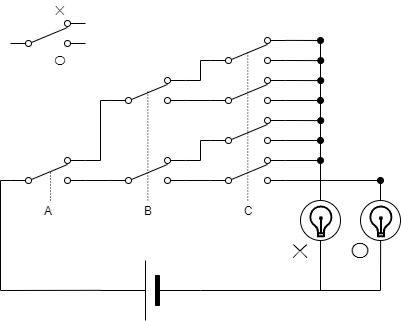

The diagram above was exported from draw.io. Its source (the exported page's mxGraphModel, read from the mxfile embedded in the PNG):
<mxGraphModel dx="632" dy="310" grid="1" gridSize="10" guides="1" tooltips="1" connect="1" arrows="1" fold="1" page="1" pageScale="1" pageWidth="827" pageHeight="1169" math="0" shadow="0">
  <root>
    <mxCell id="0" />
    <mxCell id="1" parent="0" />
    <mxCell id="2" value="" style="pointerEvents=1;verticalLabelPosition=bottom;shadow=0;dashed=0;align=center;html=1;verticalAlign=top;shape=mxgraph.electrical.electro-mechanical.2-way_switch;" parent="1" vertex="1">
      <mxGeometry x="190" y="267" width="75" height="26" as="geometry" />
    </mxCell>
    <mxCell id="3" value="" style="pointerEvents=1;verticalLabelPosition=bottom;shadow=0;dashed=0;align=center;html=1;verticalAlign=top;shape=mxgraph.electrical.electro-mechanical.2-way_switch;" parent="1" vertex="1">
      <mxGeometry x="290" y="227" width="75" height="26" as="geometry" />
    </mxCell>
    <mxCell id="4" value="" style="pointerEvents=1;verticalLabelPosition=bottom;shadow=0;dashed=0;align=center;html=1;verticalAlign=top;shape=mxgraph.electrical.electro-mechanical.2-way_switch;" parent="1" vertex="1">
      <mxGeometry x="290" y="267" width="75" height="26" as="geometry" />
    </mxCell>
    <mxCell id="5" value="" style="pointerEvents=1;verticalLabelPosition=bottom;shadow=0;dashed=0;align=center;html=1;verticalAlign=top;shape=mxgraph.electrical.electro-mechanical.2-way_switch;" parent="1" vertex="1">
      <mxGeometry x="290" y="307" width="75" height="26" as="geometry" />
    </mxCell>
    <mxCell id="6" value="" style="pointerEvents=1;verticalLabelPosition=bottom;shadow=0;dashed=0;align=center;html=1;verticalAlign=top;shape=mxgraph.electrical.electro-mechanical.2-way_switch;" parent="1" vertex="1">
      <mxGeometry x="290" y="347" width="75" height="26" as="geometry" />
    </mxCell>
    <mxCell id="7" value="" style="pointerEvents=1;verticalLabelPosition=bottom;shadow=0;dashed=0;align=center;html=1;verticalAlign=top;shape=mxgraph.electrical.electro-mechanical.2-way_switch;" parent="1" vertex="1">
      <mxGeometry x="190" y="347" width="75" height="26" as="geometry" />
    </mxCell>
    <mxCell id="8" value="" style="pointerEvents=1;verticalLabelPosition=bottom;shadow=0;dashed=0;align=center;html=1;verticalAlign=top;shape=mxgraph.electrical.electro-mechanical.2-way_switch;" parent="1" vertex="1">
      <mxGeometry x="90" y="347" width="75" height="26" as="geometry" />
    </mxCell>
    <mxCell id="9" value="" style="endArrow=none;html=1;exitX=1;exitY=0.885;exitDx=0;exitDy=0;exitPerimeter=0;entryX=0;entryY=0.885;entryDx=0;entryDy=0;entryPerimeter=0;" parent="1" source="7" target="6" edge="1">
      <mxGeometry width="50" height="50" relative="1" as="geometry">
        <mxPoint x="230" y="450" as="sourcePoint" />
        <mxPoint x="280" y="400" as="targetPoint" />
      </mxGeometry>
    </mxCell>
    <mxCell id="10" value="" style="endArrow=none;html=1;exitX=1;exitY=0.115;exitDx=0;exitDy=0;exitPerimeter=0;entryX=0;entryY=0.885;entryDx=0;entryDy=0;entryPerimeter=0;rounded=0;" parent="1" source="7" target="5" edge="1">
      <mxGeometry width="50" height="50" relative="1" as="geometry">
        <mxPoint x="260" y="450" as="sourcePoint" />
        <mxPoint x="310" y="400" as="targetPoint" />
        <Array as="points">
          <mxPoint x="280" y="350" />
          <mxPoint x="280" y="330" />
        </Array>
      </mxGeometry>
    </mxCell>
    <mxCell id="11" value="" style="endArrow=none;html=1;exitX=1;exitY=0.115;exitDx=0;exitDy=0;exitPerimeter=0;entryX=0;entryY=0.885;entryDx=0;entryDy=0;entryPerimeter=0;rounded=0;" parent="1" edge="1">
      <mxGeometry width="50" height="50" relative="1" as="geometry">
        <mxPoint x="265" y="269.99" as="sourcePoint" />
        <mxPoint x="290" y="250.01" as="targetPoint" />
        <Array as="points">
          <mxPoint x="280" y="270" />
          <mxPoint x="280" y="250" />
        </Array>
      </mxGeometry>
    </mxCell>
    <mxCell id="12" value="" style="endArrow=none;html=1;exitX=1;exitY=0.885;exitDx=0;exitDy=0;exitPerimeter=0;entryX=0;entryY=0.885;entryDx=0;entryDy=0;entryPerimeter=0;" parent="1" edge="1">
      <mxGeometry width="50" height="50" relative="1" as="geometry">
        <mxPoint x="265" y="290" as="sourcePoint" />
        <mxPoint x="290" y="290" as="targetPoint" />
      </mxGeometry>
    </mxCell>
    <mxCell id="13" value="" style="endArrow=none;html=1;exitX=1;exitY=0.885;exitDx=0;exitDy=0;exitPerimeter=0;entryX=0;entryY=0.885;entryDx=0;entryDy=0;entryPerimeter=0;" parent="1" edge="1">
      <mxGeometry width="50" height="50" relative="1" as="geometry">
        <mxPoint x="165" y="370" as="sourcePoint" />
        <mxPoint x="190" y="370" as="targetPoint" />
      </mxGeometry>
    </mxCell>
    <mxCell id="14" value="" style="endArrow=none;html=1;exitX=1;exitY=0.115;exitDx=0;exitDy=0;exitPerimeter=0;entryX=0;entryY=0.885;entryDx=0;entryDy=0;entryPerimeter=0;rounded=0;" parent="1" target="2" edge="1">
      <mxGeometry width="50" height="50" relative="1" as="geometry">
        <mxPoint x="165" y="349.99" as="sourcePoint" />
        <mxPoint x="190" y="330.01" as="targetPoint" />
        <Array as="points">
          <mxPoint x="180" y="350" />
          <mxPoint x="180" y="290" />
        </Array>
      </mxGeometry>
    </mxCell>
    <mxCell id="15" value="A" style="text;html=1;strokeColor=none;fillColor=none;align=center;verticalAlign=middle;whiteSpace=wrap;rounded=0;" parent="1" vertex="1">
      <mxGeometry x="107.5" y="390" width="40" height="20" as="geometry" />
    </mxCell>
    <mxCell id="16" value="B" style="text;html=1;strokeColor=none;fillColor=none;align=center;verticalAlign=middle;whiteSpace=wrap;rounded=0;" parent="1" vertex="1">
      <mxGeometry x="207.5" y="390" width="40" height="20" as="geometry" />
    </mxCell>
    <mxCell id="17" value="C" style="text;html=1;strokeColor=none;fillColor=none;align=center;verticalAlign=middle;whiteSpace=wrap;rounded=0;" parent="1" vertex="1">
      <mxGeometry x="307.5" y="390" width="40" height="20" as="geometry" />
    </mxCell>
    <mxCell id="18" value="" style="endArrow=none;dashed=1;html=1;dashPattern=1 2;strokeWidth=1;" parent="1" edge="1">
      <mxGeometry width="50" height="50" relative="1" as="geometry">
        <mxPoint x="130" y="390" as="sourcePoint" />
        <mxPoint x="130" y="360" as="targetPoint" />
      </mxGeometry>
    </mxCell>
    <mxCell id="19" value="" style="endArrow=none;dashed=1;html=1;dashPattern=1 2;strokeWidth=1;" parent="1" edge="1">
      <mxGeometry width="50" height="50" relative="1" as="geometry">
        <mxPoint x="227.36" y="390" as="sourcePoint" />
        <mxPoint x="227.36" y="280" as="targetPoint" />
      </mxGeometry>
    </mxCell>
    <mxCell id="20" value="" style="endArrow=none;dashed=1;html=1;dashPattern=1 2;strokeWidth=1;" parent="1" edge="1">
      <mxGeometry width="50" height="50" relative="1" as="geometry">
        <mxPoint x="327.29999999999995" y="390" as="sourcePoint" />
        <mxPoint x="327.29999999999995" y="240" as="targetPoint" />
      </mxGeometry>
    </mxCell>
    <mxCell id="21" value="✕" style="text;html=1;strokeColor=none;fillColor=none;align=center;verticalAlign=middle;whiteSpace=wrap;rounded=0;" parent="1" vertex="1">
      <mxGeometry x="120" y="190" width="40" height="20" as="geometry" />
    </mxCell>
    <mxCell id="22" value="〇" style="text;html=1;strokeColor=none;fillColor=none;align=center;verticalAlign=middle;whiteSpace=wrap;rounded=0;" parent="1" vertex="1">
      <mxGeometry x="120" y="240" width="40" height="20" as="geometry" />
    </mxCell>
    <mxCell id="23" value="" style="pointerEvents=1;verticalLabelPosition=bottom;shadow=0;dashed=0;align=center;html=1;verticalAlign=top;shape=mxgraph.electrical.electro-mechanical.2-way_switch;" parent="1" vertex="1">
      <mxGeometry x="90" y="210" width="75" height="26" as="geometry" />
    </mxCell>
    <mxCell id="24" value="" style="verticalLabelPosition=bottom;shadow=0;dashed=0;align=center;fillColor=#000000;html=1;verticalAlign=top;strokeWidth=1;shape=mxgraph.electrical.miscellaneous.monocell_battery;direction=west;" parent="1" vertex="1">
      <mxGeometry x="180" y="450" width="100" height="60" as="geometry" />
    </mxCell>
    <mxCell id="25" value="" style="endArrow=oval;html=1;exitX=0.997;exitY=0.111;exitDx=0;exitDy=0;exitPerimeter=0;endFill=1;" parent="1" source="3" edge="1">
      <mxGeometry width="50" height="50" relative="1" as="geometry">
        <mxPoint x="380" y="230" as="sourcePoint" />
        <mxPoint x="400" y="230" as="targetPoint" />
      </mxGeometry>
    </mxCell>
    <mxCell id="26" value="" style="endArrow=none;html=1;" parent="1" edge="1">
      <mxGeometry width="50" height="50" relative="1" as="geometry">
        <mxPoint x="400" y="390" as="sourcePoint" />
        <mxPoint x="400" y="230" as="targetPoint" />
      </mxGeometry>
    </mxCell>
    <mxCell id="27" value="" style="endArrow=oval;html=1;exitX=0.997;exitY=0.111;exitDx=0;exitDy=0;exitPerimeter=0;endFill=1;" parent="1" edge="1">
      <mxGeometry width="50" height="50" relative="1" as="geometry">
        <mxPoint x="365.005" y="249.99599999999998" as="sourcePoint" />
        <mxPoint x="400.23" y="250.11" as="targetPoint" />
      </mxGeometry>
    </mxCell>
    <mxCell id="28" value="" style="endArrow=oval;html=1;exitX=0.997;exitY=0.111;exitDx=0;exitDy=0;exitPerimeter=0;endFill=1;" parent="1" edge="1">
      <mxGeometry width="50" height="50" relative="1" as="geometry">
        <mxPoint x="364.995" y="269.996" as="sourcePoint" />
        <mxPoint x="400.22" y="270.11" as="targetPoint" />
      </mxGeometry>
    </mxCell>
    <mxCell id="29" value="" style="endArrow=oval;html=1;exitX=0.997;exitY=0.111;exitDx=0;exitDy=0;exitPerimeter=0;endFill=1;" parent="1" edge="1">
      <mxGeometry width="50" height="50" relative="1" as="geometry">
        <mxPoint x="365.005" y="309.996" as="sourcePoint" />
        <mxPoint x="400.23" y="310.11" as="targetPoint" />
      </mxGeometry>
    </mxCell>
    <mxCell id="30" value="" style="endArrow=oval;html=1;exitX=0.997;exitY=0.111;exitDx=0;exitDy=0;exitPerimeter=0;endFill=1;" parent="1" edge="1">
      <mxGeometry width="50" height="50" relative="1" as="geometry">
        <mxPoint x="365.005" y="289.996" as="sourcePoint" />
        <mxPoint x="400" y="290" as="targetPoint" />
      </mxGeometry>
    </mxCell>
    <mxCell id="31" value="" style="endArrow=oval;html=1;exitX=0.997;exitY=0.111;exitDx=0;exitDy=0;exitPerimeter=0;endFill=1;" parent="1" edge="1">
      <mxGeometry width="50" height="50" relative="1" as="geometry">
        <mxPoint x="364.995" y="329.996" as="sourcePoint" />
        <mxPoint x="400" y="330" as="targetPoint" />
      </mxGeometry>
    </mxCell>
    <mxCell id="32" value="" style="endArrow=none;html=1;exitX=0.997;exitY=0.111;exitDx=0;exitDy=0;exitPerimeter=0;" parent="1" edge="1">
      <mxGeometry width="50" height="50" relative="1" as="geometry">
        <mxPoint x="460.005" y="389.9960000000001" as="sourcePoint" />
        <mxPoint x="460" y="370" as="targetPoint" />
      </mxGeometry>
    </mxCell>
    <mxCell id="33" value="" style="endArrow=oval;html=1;exitX=0.997;exitY=0.111;exitDx=0;exitDy=0;exitPerimeter=0;endFill=1;" parent="1" edge="1">
      <mxGeometry width="50" height="50" relative="1" as="geometry">
        <mxPoint x="364.995" y="349.996" as="sourcePoint" />
        <mxPoint x="400" y="350" as="targetPoint" />
      </mxGeometry>
    </mxCell>
    <mxCell id="34" value="" style="endArrow=oval;html=1;exitX=0.997;exitY=0.111;exitDx=0;exitDy=0;exitPerimeter=0;endFill=1;" parent="1" edge="1">
      <mxGeometry width="50" height="50" relative="1" as="geometry">
        <mxPoint x="365.005" y="369.996" as="sourcePoint" />
        <mxPoint x="460" y="370" as="targetPoint" />
      </mxGeometry>
    </mxCell>
    <mxCell id="35" value="" style="endArrow=none;html=1;rounded=0;exitX=0.997;exitY=0.503;exitDx=0;exitDy=0;exitPerimeter=0;entryX=0.002;entryY=0.883;entryDx=0;entryDy=0;entryPerimeter=0;" parent="1" source="24" target="8" edge="1">
      <mxGeometry width="50" height="50" relative="1" as="geometry">
        <mxPoint x="100" y="630" as="sourcePoint" />
        <mxPoint x="90" y="380" as="targetPoint" />
        <Array as="points">
          <mxPoint x="80" y="480" />
          <mxPoint x="80" y="370" />
        </Array>
      </mxGeometry>
    </mxCell>
    <mxCell id="36" value="" style="endArrow=none;html=1;exitX=0;exitY=0.5;exitDx=0;exitDy=0;exitPerimeter=0;rounded=0;entryX=0.503;entryY=0.997;entryDx=0;entryDy=0;entryPerimeter=0;" parent="1" source="24" edge="1">
      <mxGeometry width="50" height="50" relative="1" as="geometry">
        <mxPoint x="420" y="550" as="sourcePoint" />
        <mxPoint x="460.12" y="429.8800000000001" as="targetPoint" />
        <Array as="points">
          <mxPoint x="460" y="480" />
        </Array>
      </mxGeometry>
    </mxCell>
    <mxCell id="37" value="" style="endArrow=none;html=1;" parent="1" edge="1">
      <mxGeometry width="50" height="50" relative="1" as="geometry">
        <mxPoint x="400" y="480" as="sourcePoint" />
        <mxPoint x="400" y="430" as="targetPoint" />
      </mxGeometry>
    </mxCell>
    <mxCell id="38" value="✕" style="text;html=1;strokeColor=none;fillColor=none;align=center;verticalAlign=middle;whiteSpace=wrap;rounded=0;fontSize=20;" parent="1" vertex="1">
      <mxGeometry x="360" y="430" width="40" height="20" as="geometry" />
    </mxCell>
    <mxCell id="39" value="〇" style="text;html=1;strokeColor=none;fillColor=none;align=center;verticalAlign=middle;whiteSpace=wrap;rounded=0;fontSize=20;" parent="1" vertex="1">
      <mxGeometry x="420" y="430" width="40" height="20" as="geometry" />
    </mxCell>
    <mxCell id="40" value="" style="ellipse;whiteSpace=wrap;html=1;aspect=fixed;fontSize=20;" parent="1" vertex="1">
      <mxGeometry x="380" y="390" width="40" height="40" as="geometry" />
    </mxCell>
    <mxCell id="41" value="" style="ellipse;whiteSpace=wrap;html=1;aspect=fixed;fontSize=20;" parent="1" vertex="1">
      <mxGeometry x="440" y="390" width="40" height="40" as="geometry" />
    </mxCell>
    <mxCell id="42" value="" style="html=1;verticalLabelPosition=bottom;align=center;labelBackgroundColor=#ffffff;verticalAlign=top;strokeWidth=2;shadow=0;dashed=0;shape=mxgraph.ios7.icons.lightbulb;fontSize=20;" parent="1" vertex="1">
      <mxGeometry x="449" y="396" width="22.8" height="29.7" as="geometry" />
    </mxCell>
    <mxCell id="43" value="" style="html=1;verticalLabelPosition=bottom;align=center;labelBackgroundColor=#ffffff;verticalAlign=top;strokeWidth=2;shadow=0;dashed=0;shape=mxgraph.ios7.icons.lightbulb;fontSize=20;" parent="1" vertex="1">
      <mxGeometry x="389" y="396" width="22.8" height="29.7" as="geometry" />
    </mxCell>
  </root>
</mxGraphModel>